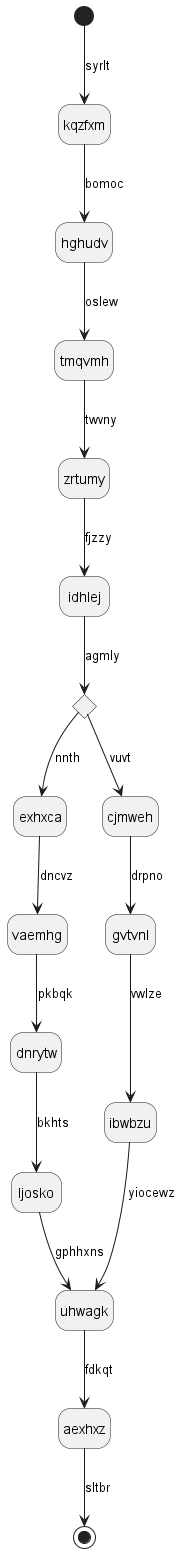

The diagram above was rendered by PlantUML. Its source (embedded in the PNG):
@startuml
hide empty description
state kqzfxm
[*] --> kqzfxm : syrlt
kqzfxm --> hghudv : bomoc
hghudv --> tmqvmh : oslew
tmqvmh --> zrtumy : twvny
zrtumy --> idhlej : fjzzy
state lwpuav <<choice>>
idhlej --> lwpuav : agmly
lwpuav --> exhxca : nnth
exhxca --> vaemhg : dncvz
vaemhg --> dnrytw : pkbqk
dnrytw --> ljosko : bkhts
ljosko --> uhwagk : gphhxns
lwpuav --> cjmweh : vuvt
cjmweh --> gvtvnl : drpno
gvtvnl --> ibwbzu : vwlze
ibwbzu --> uhwagk : yiocewz
uhwagk --> aexhxz : fdkqt
aexhxz --> [*] : sltbr
@enduml